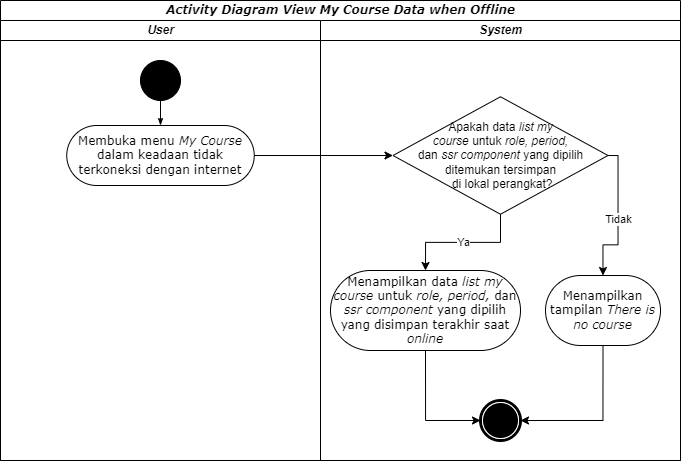

The diagram above was exported from draw.io. Its source (the exported page's mxGraphModel, read from the mxfile embedded in the PNG):
<mxGraphModel dx="1235" dy="684" grid="1" gridSize="10" guides="1" tooltips="1" connect="1" arrows="1" fold="1" page="1" pageScale="1" pageWidth="850" pageHeight="1100" background="none" math="0" shadow="0">
  <root>
    <mxCell id="0" />
    <mxCell id="1" parent="0" />
    <mxCell id="1c1d494c118603dd-1" value="&lt;i&gt;Activity Diagram&lt;/i&gt;&amp;nbsp;&lt;i&gt;View My Course Data when Offline&lt;/i&gt;" style="swimlane;html=1;childLayout=stackLayout;startSize=20;rounded=0;shadow=0;comic=0;labelBackgroundColor=none;strokeWidth=1;fontFamily=Verdana;fontSize=12;align=center;" parent="1" vertex="1">
      <mxGeometry x="85" y="320" width="680" height="460" as="geometry" />
    </mxCell>
    <mxCell id="1c1d494c118603dd-2" value="&lt;i&gt;User&lt;/i&gt;" style="swimlane;html=1;startSize=20;" parent="1c1d494c118603dd-1" vertex="1">
      <mxGeometry y="20" width="320" height="440" as="geometry">
        <mxRectangle y="20" width="40" height="970" as="alternateBounds" />
      </mxGeometry>
    </mxCell>
    <mxCell id="60571a20871a0731-4" value="" style="ellipse;whiteSpace=wrap;html=1;rounded=0;shadow=0;comic=0;labelBackgroundColor=none;strokeWidth=1;fillColor=#000000;fontFamily=Verdana;fontSize=12;align=center;" parent="1c1d494c118603dd-2" vertex="1">
      <mxGeometry x="140" y="40" width="40" height="40" as="geometry" />
    </mxCell>
    <mxCell id="60571a20871a0731-8" value="Membuka menu &lt;i&gt;My Course &lt;/i&gt;dalam keadaan tidak terkoneksi dengan internet" style="rounded=1;whiteSpace=wrap;html=1;shadow=0;comic=0;labelBackgroundColor=none;strokeWidth=1;fontFamily=Verdana;fontSize=12;align=center;arcSize=50;" parent="1c1d494c118603dd-2" vertex="1">
      <mxGeometry x="66.25" y="105" width="187.5" height="60" as="geometry" />
    </mxCell>
    <mxCell id="1c1d494c118603dd-27" style="rounded=0;html=1;labelBackgroundColor=none;startArrow=none;startFill=0;startSize=5;endArrow=classicThin;endFill=1;endSize=5;jettySize=auto;orthogonalLoop=1;strokeWidth=1;fontFamily=Verdana;fontSize=12" parent="1c1d494c118603dd-2" source="60571a20871a0731-4" target="60571a20871a0731-8" edge="1">
      <mxGeometry relative="1" as="geometry" />
    </mxCell>
    <mxCell id="1c1d494c118603dd-4" value="&lt;i&gt;System&lt;/i&gt;" style="swimlane;html=1;startSize=20;" parent="1c1d494c118603dd-1" vertex="1">
      <mxGeometry x="320" y="20" width="360" height="440" as="geometry" />
    </mxCell>
    <mxCell id="60571a20871a0731-5" value="" style="shape=mxgraph.bpmn.shape;html=1;verticalLabelPosition=bottom;labelBackgroundColor=#ffffff;verticalAlign=top;perimeter=ellipsePerimeter;outline=end;symbol=terminate;rounded=0;shadow=0;comic=0;strokeWidth=1;fontFamily=Verdana;fontSize=12;align=center;" parent="1c1d494c118603dd-4" vertex="1">
      <mxGeometry x="160" y="380" width="40" height="40" as="geometry" />
    </mxCell>
    <mxCell id="9redM43dmEc5Fs1zs8RA-4" value="Apakah data &lt;i&gt;list&amp;nbsp;my &lt;br&gt;course&lt;/i&gt;&amp;nbsp;untuk &lt;i&gt;role,&lt;/i&gt;&amp;nbsp;&lt;i&gt;period, &lt;br&gt;&lt;/i&gt;dan&lt;i&gt; ssr component&amp;nbsp;&lt;/i&gt;yang dipilih &lt;br&gt;ditemukan tersimpan&lt;br&gt;&amp;nbsp;di lokal perangkat?" style="rhombus;whiteSpace=wrap;html=1;" parent="1c1d494c118603dd-4" vertex="1">
      <mxGeometry x="72.5" y="76.25" width="215" height="117.5" as="geometry" />
    </mxCell>
    <mxCell id="9redM43dmEc5Fs1zs8RA-40" style="edgeStyle=orthogonalEdgeStyle;rounded=0;orthogonalLoop=1;jettySize=auto;html=1;exitX=0.5;exitY=1;exitDx=0;exitDy=0;entryX=1;entryY=0.5;entryDx=0;entryDy=0;" parent="1c1d494c118603dd-4" source="9redM43dmEc5Fs1zs8RA-14" target="60571a20871a0731-5" edge="1">
      <mxGeometry relative="1" as="geometry" />
    </mxCell>
    <mxCell id="9redM43dmEc5Fs1zs8RA-14" value="Menampilkan tampilan &lt;i&gt;There is no course&lt;/i&gt;" style="rounded=1;whiteSpace=wrap;html=1;shadow=0;comic=0;labelBackgroundColor=none;strokeWidth=1;fontFamily=Verdana;fontSize=12;align=center;arcSize=50;" parent="1c1d494c118603dd-4" vertex="1">
      <mxGeometry x="225" y="255" width="115" height="70" as="geometry" />
    </mxCell>
    <mxCell id="9redM43dmEc5Fs1zs8RA-16" value="" style="endArrow=classic;html=1;rounded=0;exitX=0.5;exitY=1;exitDx=0;exitDy=0;entryX=0.5;entryY=0;entryDx=0;entryDy=0;edgeStyle=orthogonalEdgeStyle;" parent="1c1d494c118603dd-4" source="9redM43dmEc5Fs1zs8RA-4" target="9redM43dmEc5Fs1zs8RA-35" edge="1">
      <mxGeometry relative="1" as="geometry">
        <mxPoint x="70" y="250" as="sourcePoint" />
        <mxPoint x="170" y="250" as="targetPoint" />
      </mxGeometry>
    </mxCell>
    <mxCell id="9redM43dmEc5Fs1zs8RA-17" value="Ya" style="edgeLabel;resizable=0;html=1;align=center;verticalAlign=middle;" parent="9redM43dmEc5Fs1zs8RA-16" connectable="0" vertex="1">
      <mxGeometry relative="1" as="geometry" />
    </mxCell>
    <mxCell id="9redM43dmEc5Fs1zs8RA-18" value="" style="endArrow=classic;html=1;rounded=0;exitX=1;exitY=0.5;exitDx=0;exitDy=0;entryX=0.5;entryY=0;entryDx=0;entryDy=0;edgeStyle=orthogonalEdgeStyle;" parent="1c1d494c118603dd-4" source="9redM43dmEc5Fs1zs8RA-4" target="9redM43dmEc5Fs1zs8RA-14" edge="1">
      <mxGeometry relative="1" as="geometry">
        <mxPoint x="180" y="190" as="sourcePoint" />
        <mxPoint x="112.5" y="230" as="targetPoint" />
      </mxGeometry>
    </mxCell>
    <mxCell id="9redM43dmEc5Fs1zs8RA-19" value="Tidak" style="edgeLabel;resizable=0;html=1;align=center;verticalAlign=middle;" parent="9redM43dmEc5Fs1zs8RA-18" connectable="0" vertex="1">
      <mxGeometry relative="1" as="geometry" />
    </mxCell>
    <mxCell id="X1yOJdD-_8x0ko8Z1jLH-1" style="edgeStyle=orthogonalEdgeStyle;rounded=0;orthogonalLoop=1;jettySize=auto;html=1;exitX=0.5;exitY=1;exitDx=0;exitDy=0;entryX=0;entryY=0.5;entryDx=0;entryDy=0;" edge="1" parent="1c1d494c118603dd-4" source="9redM43dmEc5Fs1zs8RA-35" target="60571a20871a0731-5">
      <mxGeometry relative="1" as="geometry" />
    </mxCell>
    <mxCell id="9redM43dmEc5Fs1zs8RA-35" value="Menampilkan data &lt;i&gt;list my course&lt;/i&gt;&amp;nbsp;untuk &lt;i&gt;role, period, &lt;/i&gt;dan &lt;i&gt;ssr component &lt;/i&gt;yang dipilih yang disimpan terakhir saat &lt;i&gt;online&lt;/i&gt;" style="rounded=1;whiteSpace=wrap;html=1;shadow=0;comic=0;labelBackgroundColor=none;strokeWidth=1;fontFamily=Verdana;fontSize=12;align=center;arcSize=50;" parent="1c1d494c118603dd-4" vertex="1">
      <mxGeometry x="10" y="250" width="190" height="80" as="geometry" />
    </mxCell>
    <mxCell id="9redM43dmEc5Fs1zs8RA-5" style="rounded=0;orthogonalLoop=1;jettySize=auto;html=1;exitX=1;exitY=0.5;exitDx=0;exitDy=0;" parent="1c1d494c118603dd-1" source="60571a20871a0731-8" target="9redM43dmEc5Fs1zs8RA-4" edge="1">
      <mxGeometry relative="1" as="geometry" />
    </mxCell>
  </root>
</mxGraphModel>